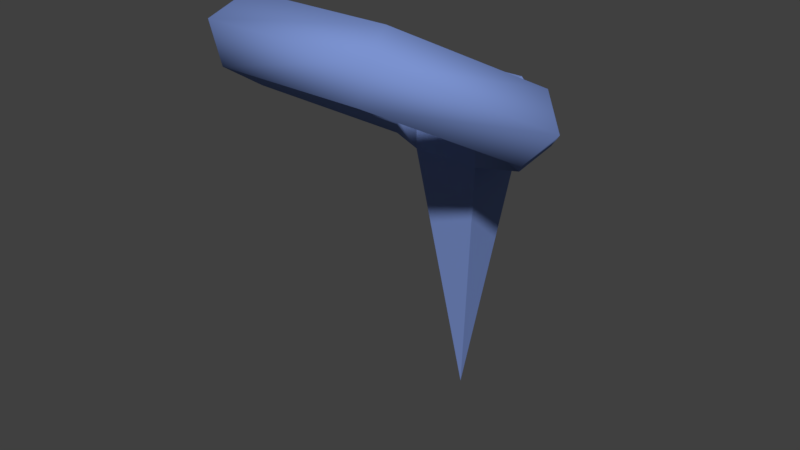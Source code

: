 # Source: clinch.blend  (saved by Blender 2.79.0; exported with 4.5.12 LTS)
import bpy
from mathutils import Matrix  # noqa: F401  (used for matrix-valued properties, if any)

bpy.ops.wm.read_factory_settings(use_empty=True)
scene = bpy.context.scene
scene.name = 'Scene'

# ---- collections
col_collection_1 = bpy.data.collections.new('Collection 1'); scene.collection.children.link(col_collection_1)

# ---- materials (node trees are filled in below, after node groups)
mat_clinch = bpy.data.materials.new('clinch')
mat_clinch.alpha_threshold = 0.0
mat_clinch.use_transparent_shadow = False
mat_clinch.diffuse_color = (0.1984, 0.288, 0.6267, 1.0)
mat_clinch.specular_color = (0.5376, 0.8319, 1.0)
mat_clinch.roughness = 0.5

# ---- material node trees

# ---- world
world_world = bpy.data.worlds.new('World'); scene.world = world_world
world_world.color = (0.05088, 0.05088, 0.05088)
world_world.use_sun_shadow = False
world_world.sun_shadow_jitter_overblur = 0.0
world_world.cycles.sampling_method = 'MANUAL'

# ---- meshes
me_clinch = bpy.data.meshes.new('clinch')
me_clinch.from_pydata([(1.25, 0.7468, -0.4388), (1.077, 0.866, -0.233), (0.7977, 0.8205, -0.3116), (0.7977, 0.6732, -0.566), (1.077, 0.6277, -0.6446), (0.625, 1.684, -0.9812), (0.5386, 1.673, -0.7005), (0.3989, 1.418, -0.6578), (0.3989, 1.271, -0.9121), (0.5386, 1.435, -1.112), (-0.625, 1.684, -0.9812), (-0.5386, 1.673, -0.7005), (-0.3989, 1.418, -0.6578), (-0.3989, 1.271, -0.9121), (-0.5386, 1.435, -1.112), (-1.25, 0.7468, -0.4388), (-1.077, 0.866, -0.233), (-0.7977, 0.8205, -0.3116), (-0.7977, 0.6732, -0.566), (-1.077, 0.6277, -0.6446), (-0.625, -0.19, 0.1036), (-0.5386, 0.05862, 0.2344), (-0.3989, 0.2226, 0.03455), (-0.3989, 0.07533, -0.2198), (-0.5386, -0.1797, -0.1771), (0.625, -0.19, 0.1036), (0.5386, 0.05862, 0.2344), (0.3989, 0.2226, 0.03455), (0.3989, 0.07533, -0.2198), (0.5386, -0.1797, -0.1771), (-0.2586, 1.315, -0.6032), (-0.2586, 1.832, -0.6032), (-0.2586, 1.315, -1.12), (-0.2586, 1.832, -1.12), (0.2586, 1.315, -0.6032), (0.2586, 1.832, -0.6032), (0.2586, 1.315, -1.12), (0.2586, 1.832, -1.12), (5.031e-16, 1.574, -3.14), (-0.2586, 1.315, -0.8617), (0.2586, 1.315, -0.8617)], [], [(0, 5, 6, 1), (1, 6, 7, 2), (2, 7, 8, 3), (3, 8, 9, 4), (4, 9, 5, 0), (39, 40, 34, 30), (34, 35, 31, 30), (32, 36, 40, 39), (32, 33, 38), (9, 36, 37, 5), (10, 15, 16, 11), (11, 16, 17, 12), (12, 17, 18, 13), (13, 18, 19, 14), (14, 19, 15, 10), (15, 20, 21, 16), (16, 21, 22, 17), (17, 22, 23, 18), (18, 23, 24, 19), (19, 24, 20, 15), (20, 25, 26, 21), (21, 26, 27, 22), (22, 27, 28, 23), (23, 28, 29, 24), (24, 29, 25, 20), (25, 0, 1, 26), (26, 1, 2, 27), (27, 2, 3, 28), (28, 3, 4, 29), (29, 4, 0, 25), (37, 33, 31, 35), (36, 32, 38), (37, 36, 38), (33, 37, 38), (33, 10, 11, 31), (5, 37, 35, 6), (34, 7, 6, 35), (12, 30, 31, 11), (32, 14, 10, 33), (9, 8, 40, 36), (8, 7, 34, 40), (13, 14, 32, 39), (12, 13, 39, 30)])
me_clinch.polygons.foreach_set('use_smooth', [1, 1, 1, 1, 1, 0, 0, 0, 0, 1, 1, 1, 1, 1, 1, 1, 1, 1, 1, 1, 1, 1, 1, 1, 1, 1, 1, 1, 1, 1, 0, 0, 0, 0, 0, 0, 0, 0, 0, 1, 1, 1, 1])
me_clinch.materials.append(mat_clinch)
me_clinch.use_remesh_preserve_volume = False
me_clinch.use_remesh_preserve_attributes = False
me_clinch.use_mirror_vertex_groups = False
me_clinch.update()

# ---- objects
ob_clinch = bpy.data.objects.new('clinch', me_clinch)

# ---- transforms, parenting, visibility, modifiers, constraints
ob_clinch.location = (0.0, 0.0, 0.0)
ob_clinch.lineart.crease_threshold = 0.0

# ---- collection membership
col_collection_1.objects.link(ob_clinch)

# ---- scene / render settings (as saved in the file)
scene.frame_start = 1; scene.frame_end = 250; scene.frame_set(1)
scene.render.engine = 'BLENDER_EEVEE_NEXT'
scene.render.resolution_percentage = 50
scene.render.dither_intensity = 0.0
scene.cycles.use_denoising = False
scene.cycles.samples = 128
scene.cycles.sampling_pattern = 'TABULATED_SOBOL'
scene.cycles.use_adaptive_sampling = False
scene.cycles.use_light_tree = False
scene.cycles.blur_glossy = 0.0
scene.cycles.sample_clamp_indirect = 0.0
scene.view_settings.view_transform = 'Standard'
bpy.context.view_layer.update()

# ---- added for rendering (the .blend has no active camera and no usable light): camera, sun
cam_auto = bpy.data.cameras.new('AutoCamera')
cam_auto.lens = 50.0
cam_auto.sensor_width = 36.0
cam_auto.clip_end = 1000.0
ob_auto_camera = bpy.data.objects.new('AutoCamera', cam_auto)
scene.collection.objects.link(ob_auto_camera)
ob_auto_camera.location = (4.31248, -4.35386, 1.99728)
ob_auto_camera.rotation_euler = (1.09748, -7.21219e-08, 0.694738)
scene.camera = ob_auto_camera
light_auto_sun = bpy.data.lights.new('AutoSun', 'SUN')
light_auto_sun.energy = 3.0
light_auto_sun.angle = 0.0523599
ob_auto_sun = bpy.data.objects.new('AutoSun', light_auto_sun)
scene.collection.objects.link(ob_auto_sun)
ob_auto_sun.rotation_euler = (0.872665, 0.174533, 0.523599)
bpy.context.view_layer.update()
